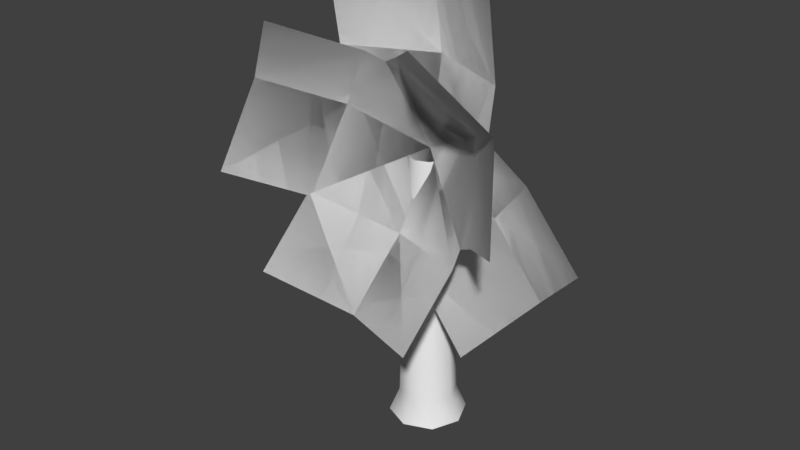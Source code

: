 # Source: tree.blend  (saved by Blender 2.79.0; exported with 4.5.12 LTS)
import bpy
from mathutils import Matrix  # noqa: F401  (used for matrix-valued properties, if any)

bpy.ops.wm.read_factory_settings(use_empty=True)
scene = bpy.context.scene
scene.name = 'Scene'

# ---- collections
col_collection_1 = bpy.data.collections.new('Collection 1'); scene.collection.children.link(col_collection_1)

# ---- world
world_world = bpy.data.worlds.new('World'); scene.world = world_world
world_world.color = (0.05088, 0.05088, 0.05088)
world_world.use_sun_shadow = False
world_world.sun_shadow_jitter_overblur = 0.0
world_world.cycles.sampling_method = 'MANUAL'

# ---- meshes
me_plane = bpy.data.meshes.new('Plane')
me_plane.from_pydata([(-7.05, -3.362, 14.1), (7.05, -3.362, 14.1), (-7.05, -3.362, 0.002316), (7.05, -3.362, 0.002316), (-7.05, -2.156, 7.053), (0.0, -0.1455, 14.1), (7.05, -2.156, 7.053), (0.0, -0.1455, 0.002316), (0.0, 1.061, 7.053), (-7.05, -3.362, 14.1), (7.05, -3.362, 14.1), (-7.05, -3.362, 0.002316), (7.05, -3.362, 0.002316), (-7.05, -2.156, 7.053), (0.0, -0.1455, 14.1), (7.05, -2.156, 7.053), (0.0, 1.061, 7.053), (15.19, -3.362, -4.243), (5.719, -3.362, -14.69), (4.735, -3.362, 5.224), (-4.732, -3.362, -5.227), (9.96, -2.156, 0.4904), (10.45, -0.1455, -9.468), (0.4936, -2.156, -9.96), (0.001717, -0.1455, -0.001555), (5.227, 1.061, -4.735), (15.19, -3.362, -4.243), (5.719, -3.362, -14.69), (4.735, -3.362, 5.224), (-4.732, -3.362, -5.227), (9.96, -2.156, 0.4904), (10.45, -0.1455, -9.468), (0.4936, -2.156, -9.96), (5.227, 1.061, -4.735), (-8.192, -3.362, -13.47), (-15.69, -3.362, -1.531), (3.748, -3.362, -5.971), (-3.752, -3.362, 5.969), (-2.222, -2.156, -9.722), (-11.94, -0.1455, -7.502), (-9.722, -2.156, 2.219), (-0.001961, -0.1455, -0.001232), (-5.972, 1.061, -3.751), (-8.192, -3.362, -13.47), (-15.69, -3.362, -1.531), (3.748, -3.362, -5.971), (-3.752, -3.362, 5.969), (-2.222, -2.156, -9.722), (-11.94, -0.1455, -7.502), (-9.722, -2.156, 2.219), (-5.972, 1.061, -3.751), (5.855, -9.986, 11.22), (12.6, -9.986, -1.16), (-4.854, -2.909, 5.384), (1.894, -2.909, -6.997), (1.032, -5.404, 8.592), (10.65, -7.204, 5.803), (7.78, -5.404, -3.789), (-0.06237, -0.127, -0.03399), (5.824, -2.622, 3.174), (-12.47, -9.986, -2.177), (-6.744, -9.986, 10.71), (-1.322, -2.909, -7.128), (4.402, -2.909, 5.759), (-7.448, -5.404, -4.407), (-11.08, -7.204, 4.922), (-1.724, -5.404, 8.48), (0.06492, -0.127, -0.02883), (-6.062, -2.622, 2.692), (5.52, -9.986, -11.39), (-8.444, -9.986, -9.428), (7.216, -2.909, 0.6884), (-6.747, -2.909, 2.65), (6.284, -5.404, -5.95), (-1.686, -7.204, -12.01), (-7.68, -5.404, -3.989), (0.009879, -0.127, 0.07034), (-0.9225, -2.622, -6.568), (5.52, -9.986, -11.39), (-8.444, -9.986, -9.428), (7.216, -2.909, 0.6884), (-6.747, -2.909, 2.65), (6.284, -5.404, -5.95), (-1.686, -7.204, -12.01), (-7.68, -5.404, -3.989), (-0.9225, -2.622, -6.568), (5.855, -9.986, 11.22), (12.6, -9.986, -1.16), (-4.854, -2.909, 5.384), (1.894, -2.909, -6.997), (1.032, -5.404, 8.592), (10.65, -7.204, 5.803), (7.78, -5.404, -3.789), (5.824, -2.622, 3.174), (-12.47, -9.986, -2.177), (-6.744, -9.986, 10.71), (-1.322, -2.909, -7.128), (4.402, -2.909, 5.759), (-7.448, -5.404, -4.407), (-11.08, -7.204, 4.922), (-1.724, -5.404, 8.48), (-6.062, -2.622, 2.692)], [], [(8, 6, 3, 7), (4, 8, 7, 2), (0, 5, 8, 4), (5, 1, 6, 8), (16, 7, 12, 15), (13, 11, 7, 16), (9, 13, 16, 14), (14, 16, 15, 10), (25, 23, 20, 24), (21, 25, 24, 19), (17, 22, 25, 21), (22, 18, 23, 25), (33, 24, 29, 32), (30, 28, 24, 33), (26, 30, 33, 31), (31, 33, 32, 27), (42, 40, 37, 41), (38, 42, 41, 36), (34, 39, 42, 38), (39, 35, 40, 42), (50, 41, 46, 49), (47, 45, 41, 50), (43, 47, 50, 48), (48, 50, 49, 44), (59, 58, 54, 57), (55, 53, 58, 59), (51, 55, 59, 56), (56, 59, 57, 52), (68, 67, 63, 66), (64, 62, 67, 68), (60, 64, 68, 65), (65, 68, 66, 61), (77, 75, 72, 76), (73, 77, 76, 71), (69, 74, 77, 73), (74, 70, 75, 77), (85, 76, 81, 84), (82, 80, 76, 85), (78, 82, 85, 83), (83, 85, 84, 79), (93, 92, 89, 58), (90, 93, 58, 88), (86, 91, 93, 90), (91, 87, 92, 93), (101, 100, 97, 67), (98, 101, 67, 96), (94, 99, 101, 98), (99, 95, 100, 101)])
me_plane.polygons.foreach_set('use_smooth', [True] * 48)
_uv = me_plane.uv_layers.new(name='UVMap')
_uv.uv.foreach_set('vector', [0.5, 0.5248, 9.996e-05, 0.5248, 0.007365, 0.07451, 0.5472, 0.06366, 0.9999, 0.5248, 0.5, 0.5248, 0.5472, 0.06366, 1.007, 0.07451, 0.9999, 0.9999, 0.5, 0.9999, 0.5, 0.5248, 0.9999, 0.5248, 0.5, 0.9999, 9.99e-05, 0.9999, 9.996e-05, 0.5248, 0.5, 0.5248, 0.5, 0.5248, 0.5472, 0.06366, 0.007365, 0.07451, 9.996e-05, 0.5248, 0.9999, 0.5248, 1.007, 0.07451, 0.5472, 0.06366, 0.5, 0.5248, 0.9999, 0.9999, 0.9999, 0.5248, 0.5, 0.5248, 0.5, 0.9999, 0.5, 0.9999, 0.5, 0.5248, 9.996e-05, 0.5248, 9.99e-05, 0.9999, 0.5, 0.5248, 9.996e-05, 0.5248, 0.007365, 0.07451, 0.5472, 0.06366, 0.9999, 0.5248, 0.5, 0.5248, 0.5472, 0.06366, 1.007, 0.07451, 0.9999, 0.9999, 0.5, 0.9999, 0.5, 0.5248, 0.9999, 0.5248, 0.5, 0.9999, 9.99e-05, 0.9999, 9.996e-05, 0.5248, 0.5, 0.5248, 0.5, 0.5248, 0.5472, 0.06366, 0.007365, 0.07451, 9.996e-05, 0.5248, 0.9999, 0.5248, 1.007, 0.07451, 0.5472, 0.06366, 0.5, 0.5248, 0.9999, 0.9999, 0.9999, 0.5248, 0.5, 0.5248, 0.5, 0.9999, 0.5, 0.9999, 0.5, 0.5248, 9.996e-05, 0.5248, 9.99e-05, 0.9999, 0.5, 0.5248, 9.996e-05, 0.5248, 0.007365, 0.07451, 0.5472, 0.06366, 0.9999, 0.5248, 0.5, 0.5248, 0.5472, 0.06366, 1.007, 0.07451, 0.9999, 0.9999, 0.5, 0.9999, 0.5, 0.5248, 0.9999, 0.5248, 0.5, 0.9999, 9.99e-05, 0.9999, 9.996e-05, 0.5248, 0.5, 0.5248, 0.5, 0.5248, 0.5472, 0.06366, 0.007365, 0.07451, 9.996e-05, 0.5248, 0.9999, 0.5248, 1.007, 0.07451, 0.5472, 0.06366, 0.5, 0.5248, 0.9999, 0.9999, 0.9999, 0.5248, 0.5, 0.5248, 0.5, 0.9999, 0.5, 0.9999, 0.5, 0.5248, 9.996e-05, 0.5248, 9.99e-05, 0.9999, 0.5, 0.5248, 0.5472, 0.06366, 0.007365, 0.07451, 9.996e-05, 0.5248, 0.9999, 0.5248, 1.007, 0.07451, 0.5472, 0.06366, 0.5, 0.5248, 0.9999, 0.9999, 0.9999, 0.5248, 0.5, 0.5248, 0.5, 0.9999, 0.5, 0.9999, 0.5, 0.5248, 9.996e-05, 0.5248, 9.99e-05, 0.9999, 0.5, 0.5248, 0.5472, 0.06366, 0.007365, 0.07451, 9.996e-05, 0.5248, 0.9999, 0.5248, 1.007, 0.07451, 0.5472, 0.06366, 0.5, 0.5248, 0.9999, 0.9999, 0.9999, 0.5248, 0.5, 0.5248, 0.5, 0.9999, 0.5, 0.9999, 0.5, 0.5248, 9.996e-05, 0.5248, 9.99e-05, 0.9999, 0.5, 0.5248, 9.996e-05, 0.5248, 0.007365, 0.07451, 0.5472, 0.06366, 0.9999, 0.5248, 0.5, 0.5248, 0.5472, 0.06366, 1.007, 0.07451, 0.9999, 0.9999, 0.5, 0.9999, 0.5, 0.5248, 0.9999, 0.5248, 0.5, 0.9999, 9.99e-05, 0.9999, 9.996e-05, 0.5248, 0.5, 0.5248, 0.5, 0.5248, 0.5472, 0.06366, 0.007365, 0.07451, 9.996e-05, 0.5248, 0.9999, 0.5248, 1.007, 0.07451, 0.5472, 0.06366, 0.5, 0.5248, 0.9999, 0.9999, 0.9999, 0.5248, 0.5, 0.5248, 0.5, 0.9999, 0.5, 0.9999, 0.5, 0.5248, 9.996e-05, 0.5248, 9.99e-05, 0.9999, 0.5, 0.5248, 9.996e-05, 0.5248, 0.007365, 0.07451, 0.5472, 0.06366, 0.9999, 0.5248, 0.5, 0.5248, 0.5472, 0.06366, 1.007, 0.07451, 0.9999, 0.9999, 0.5, 0.9999, 0.5, 0.5248, 0.9999, 0.5248, 0.5, 0.9999, 9.99e-05, 0.9999, 9.996e-05, 0.5248, 0.5, 0.5248, 0.5, 0.5248, 9.996e-05, 0.5248, 0.007365, 0.07451, 0.5472, 0.06366, 0.9999, 0.5248, 0.5, 0.5248, 0.5472, 0.06366, 1.007, 0.07451, 0.9999, 0.9999, 0.5, 0.9999, 0.5, 0.5248, 0.9999, 0.5248, 0.5, 0.9999, 9.99e-05, 0.9999, 9.996e-05, 0.5248, 0.5, 0.5248])
_ca = me_plane.color_attributes.new('Col', 'BYTE_COLOR', 'CORNER')
_ca.data.foreach_set('color', [0.1878, 0.1878, 0.1878, 1.0, 1.0, 1.0, 1.0, 1.0, 0.1878, 0.1878, 0.1878, 1.0, 0.0, 0.0, 0.0, 1.0, 1.0, 1.0, 1.0, 1.0, 0.1878, 0.1878, 0.1878, 1.0, 0.0, 0.0, 0.0, 1.0, 0.1878, 0.1878, 0.1878, 1.0, 1.0, 1.0, 1.0, 1.0, 0.5711, 0.5711, 0.5711, 1.0, 0.1878, 0.1878, 0.1878, 1.0, 1.0, 1.0, 1.0, 1.0, 0.5711, 0.5711, 0.5711, 1.0, 1.0, 1.0, 1.0, 1.0, 1.0, 1.0, 1.0, 1.0, 0.1878, 0.1878, 0.1878, 1.0, 0.3185, 0.3185, 0.3185, 1.0, 1.0, 1.0, 1.0, 1.0, 0.1878, 0.1878, 0.1878, 1.0, 1.0, 1.0, 1.0, 1.0, 1.0, 1.0, 1.0, 1.0, 0.1878, 0.1878, 0.1878, 1.0, 1.0, 1.0, 1.0, 1.0, 0.3185, 0.3185, 0.3185, 1.0, 1.0, 1.0, 1.0, 1.0, 1.0, 1.0, 1.0, 1.0, 0.3185, 0.3185, 0.3185, 1.0, 0.3185, 0.3185, 0.3185, 1.0, 0.3185, 0.3185, 0.3185, 1.0, 0.3185, 0.3185, 0.3185, 1.0, 1.0, 1.0, 1.0, 1.0, 1.0, 1.0, 1.0, 1.0, 0.1878, 0.1878, 0.1878, 1.0, 1.0, 1.0, 1.0, 1.0, 0.1878, 0.1878, 0.1878, 1.0, 0.0, 0.0, 0.0, 1.0, 1.0, 1.0, 1.0, 1.0, 0.1878, 0.1878, 0.1878, 1.0, 0.0, 0.0, 0.0, 1.0, 0.1878, 0.1878, 0.1878, 1.0, 1.0, 1.0, 1.0, 1.0, 0.5711, 0.5711, 0.5711, 1.0, 0.1878, 0.1878, 0.1878, 1.0, 1.0, 1.0, 1.0, 1.0, 0.5711, 0.5711, 0.5711, 1.0, 1.0, 1.0, 1.0, 1.0, 1.0, 1.0, 1.0, 1.0, 0.1878, 0.1878, 0.1878, 1.0, 0.1878, 0.1878, 0.1878, 1.0, 1.0, 1.0, 1.0, 1.0, 0.1878, 0.1878, 0.1878, 1.0, 1.0, 1.0, 1.0, 1.0, 1.0, 1.0, 1.0, 1.0, 0.1878, 0.1878, 0.1878, 1.0, 1.0, 1.0, 1.0, 1.0, 0.1878, 0.1878, 0.1878, 1.0, 1.0, 1.0, 1.0, 1.0, 1.0, 1.0, 1.0, 1.0, 0.1878, 0.1878, 0.1878, 1.0, 0.5711, 0.5711, 0.5711, 1.0, 0.5711, 0.5711, 0.5711, 1.0, 0.1878, 0.1878, 0.1878, 1.0, 1.0, 1.0, 1.0, 1.0, 1.0, 1.0, 1.0, 1.0, 0.1878, 0.1878, 0.1878, 1.0, 1.0, 1.0, 1.0, 1.0, 0.1878, 0.1878, 0.1878, 1.0, 0.0, 0.0, 0.0, 1.0, 1.0, 1.0, 1.0, 1.0, 0.1878, 0.1878, 0.1878, 1.0, 0.0, 0.0, 0.0, 1.0, 0.1878, 0.1878, 0.1878, 1.0, 1.0, 1.0, 1.0, 1.0, 0.5711, 0.5711, 0.5711, 1.0, 0.1878, 0.1878, 0.1878, 1.0, 1.0, 1.0, 1.0, 1.0, 0.5711, 0.5711, 0.5711, 1.0, 1.0, 1.0, 1.0, 1.0, 1.0, 1.0, 1.0, 1.0, 0.1878, 0.1878, 0.1878, 1.0, 0.3185, 0.3185, 0.3185, 1.0, 1.0, 1.0, 1.0, 1.0, 0.1878, 0.1878, 0.1878, 1.0, 1.0, 1.0, 1.0, 1.0, 1.0, 1.0, 1.0, 1.0, 0.1878, 0.1878, 0.1878, 1.0, 1.0, 1.0, 1.0, 1.0, 0.3185, 0.3185, 0.3185, 1.0, 1.0, 1.0, 1.0, 1.0, 1.0, 1.0, 1.0, 1.0, 0.3185, 0.3185, 0.3185, 1.0, 0.5711, 0.5711, 0.5711, 1.0, 0.5711, 0.5711, 0.5711, 1.0, 0.3185, 0.3185, 0.3185, 1.0, 1.0, 1.0, 1.0, 1.0, 1.0, 1.0, 1.0, 1.0, 0.1878, 0.1878, 0.1878, 1.0, 0.0, 0.0, 0.0, 1.0, 0.1878, 0.1878, 0.1878, 1.0, 1.0, 1.0, 1.0, 1.0, 1.0, 1.0, 1.0, 1.0, 0.1878, 0.1878, 0.1878, 1.0, 0.0, 0.0, 0.0, 1.0, 0.1878, 0.1878, 0.1878, 1.0, 1.0, 1.0, 1.0, 1.0, 1.0, 1.0, 1.0, 1.0, 0.1878, 0.1878, 0.1878, 1.0, 0.5711, 0.5711, 0.5711, 1.0, 0.5711, 0.5711, 0.5711, 1.0, 0.1878, 0.1878, 0.1878, 1.0, 1.0, 1.0, 1.0, 1.0, 1.0, 1.0, 1.0, 1.0, 0.1878, 0.1878, 0.1878, 1.0, 0.0, 0.0, 0.0, 1.0, 0.1878, 0.1878, 0.1878, 1.0, 1.0, 1.0, 1.0, 1.0, 1.0, 1.0, 1.0, 1.0, 0.1878, 0.1878, 0.1878, 1.0, 0.0, 0.0, 0.0, 1.0, 0.1878, 0.1878, 0.1878, 1.0, 1.0, 1.0, 1.0, 1.0, 1.0, 1.0, 1.0, 1.0, 0.1878, 0.1878, 0.1878, 1.0, 0.5711, 0.5711, 0.5711, 1.0, 0.5711, 0.5711, 0.5711, 1.0, 0.1878, 0.1878, 0.1878, 1.0, 1.0, 1.0, 1.0, 1.0, 1.0, 1.0, 1.0, 1.0, 0.1878, 0.1878, 0.1878, 1.0, 1.0, 1.0, 1.0, 1.0, 0.1878, 0.1878, 0.1878, 1.0, 0.0, 0.0, 0.0, 1.0, 1.0, 1.0, 1.0, 1.0, 0.1878, 0.1878, 0.1878, 1.0, 0.0, 0.0, 0.0, 1.0, 0.1878, 0.1878, 0.1878, 1.0, 1.0, 1.0, 1.0, 1.0, 0.5711, 0.5711, 0.5711, 1.0, 0.1878, 0.1878, 0.1878, 1.0, 1.0, 1.0, 1.0, 1.0, 0.5711, 0.5711, 0.5711, 1.0, 1.0, 1.0, 1.0, 1.0, 1.0, 1.0, 1.0, 1.0, 0.1878, 0.1878, 0.1878, 1.0, 0.1878, 0.1878, 0.1878, 1.0, 1.0, 1.0, 1.0, 1.0, 0.1878, 0.1878, 0.1878, 1.0, 1.0, 1.0, 1.0, 1.0, 1.0, 1.0, 1.0, 1.0, 0.1878, 0.1878, 0.1878, 1.0, 1.0, 1.0, 1.0, 1.0, 0.1878, 0.1878, 0.1878, 1.0, 1.0, 1.0, 1.0, 1.0, 1.0, 1.0, 1.0, 1.0, 0.1878, 0.1878, 0.1878, 1.0, 0.5711, 0.5711, 0.5711, 1.0, 0.5711, 0.5711, 0.5711, 1.0, 0.1878, 0.1878, 0.1878, 1.0, 1.0, 1.0, 1.0, 1.0, 1.0, 1.0, 1.0, 1.0, 0.1878, 0.1878, 0.1878, 1.0, 1.0, 1.0, 1.0, 1.0, 0.1878, 0.1878, 0.1878, 1.0, 1.0, 1.0, 1.0, 1.0, 1.0, 1.0, 1.0, 1.0, 0.1878, 0.1878, 0.1878, 1.0, 1.0, 1.0, 1.0, 1.0, 0.1878, 0.1878, 0.1878, 1.0, 1.0, 1.0, 1.0, 1.0, 0.5711, 0.5711, 0.5711, 1.0, 0.1878, 0.1878, 0.1878, 1.0, 1.0, 1.0, 1.0, 1.0, 0.5711, 0.5711, 0.5711, 1.0, 1.0, 1.0, 1.0, 1.0, 1.0, 1.0, 1.0, 1.0, 0.1878, 0.1878, 0.1878, 1.0, 0.1878, 0.1878, 0.1878, 1.0, 1.0, 1.0, 1.0, 1.0, 0.1878, 0.1878, 0.1878, 1.0, 1.0, 1.0, 1.0, 1.0, 1.0, 1.0, 1.0, 1.0, 0.1878, 0.1878, 0.1878, 1.0, 1.0, 1.0, 1.0, 1.0, 0.1878, 0.1878, 0.1878, 1.0, 1.0, 1.0, 1.0, 1.0, 0.5711, 0.5711, 0.5711, 1.0, 0.1878, 0.1878, 0.1878, 1.0, 1.0, 1.0, 1.0, 1.0, 0.5711, 0.5711, 0.5711, 1.0, 1.0, 1.0, 1.0, 1.0, 1.0, 1.0, 1.0, 1.0, 0.1878, 0.1878, 0.1878, 1.0])
me_plane.use_remesh_preserve_volume = False
me_plane.use_remesh_preserve_attributes = False
me_plane.use_mirror_vertex_groups = False
me_plane.use_paint_bone_selection = False
me_plane.use_paint_mask = True
me_plane.update()
me_cylinder_001 = bpy.data.meshes.new('Cylinder.001')
me_cylinder_001.from_pydata([(5.619e-08, 3.228, -1.0), (5.708e-08, 2.392, 1.0), (2.282, 2.282, -1.0), (1.692, 1.692, 1.0), (3.228, -1.411e-07, -1.0), (2.392, -1.046e-07, 1.0), (2.282, -2.282, -1.0), (1.692, -1.692, 1.0), (-2.26e-07, -3.228, -1.0), (-1.521e-07, -2.392, 1.0), (-2.282, -2.282, -1.0), (-1.692, -1.692, 1.0), (-3.228, 3.849e-08, -1.0), (-2.392, 2.853e-08, 1.0), (-2.282, 2.282, -1.0), (-1.692, 1.692, 1.0), (-0.3404, 1.576, 22.1), (0.7742, 1.115, 22.1), (1.236, -6.89e-08, 22.1), (0.7742, -1.115, 22.1), (-0.3404, -1.576, 22.1), (-1.455, -1.115, 22.1), (-1.917, 1.88e-08, 22.1), (-1.455, 1.115, 22.1)], [], [(0, 1, 3, 2), (2, 3, 5, 4), (4, 5, 7, 6), (6, 7, 9, 8), (8, 9, 11, 10), (10, 11, 13, 12), (12, 13, 15, 14), (14, 15, 1, 0), (5, 3, 17, 18), (11, 9, 20, 21), (1, 15, 23, 16), (3, 1, 16, 17), (7, 5, 18, 19), (13, 11, 21, 22), (9, 7, 19, 20), (15, 13, 22, 23)])
me_cylinder_001.polygons.foreach_set('use_smooth', [True] * 16)
_uv = me_cylinder_001.uv_layers.new(name='UVMap')
_uv.uv.foreach_set('vector', [1.623, -1.645, 1.623, -1.295, 1.309, -1.318, 1.304, -1.645, 1.304, -1.645, 1.309, -1.318, 0.9971, -1.327, 0.9929, -1.645, 0.9929, -1.645, 0.9971, -1.327, 0.6835, -1.327, 0.6762, -1.645, 0.6762, -1.645, 0.6835, -1.327, 0.3688, -1.327, 0.3569, -1.645, 0.3569, -1.645, 0.3688, -1.327, 0.05554, -1.329, 0.03998, -1.645, 0.03998, -1.645, 0.05554, -1.329, -0.2533, -1.33, -0.2695, -1.645, -0.2695, -1.645, -0.2533, -1.33, -0.5567, -1.328, -0.5678, -1.645, -0.5678, -1.645, -0.5567, -1.328, -0.8576, -1.306, -0.8576, -1.645, 0.9971, -1.327, 1.309, -1.318, 1.306, 2.675, 0.9967, 2.675, 0.05554, -1.329, 0.3688, -1.327, 0.3756, 2.675, 0.06612, 2.675, -0.8576, -1.306, -0.5567, -1.328, -0.5506, 2.675, -0.8576, 2.675, 1.309, -1.318, 1.623, -1.295, 1.623, 2.675, 1.306, 2.675, 0.6835, -1.327, 0.9971, -1.327, 0.9967, 2.675, 0.6859, 2.675, -0.2533, -1.33, 0.05554, -1.329, 0.06612, 2.675, -0.2425, 2.675, 0.3688, -1.327, 0.6835, -1.327, 0.6859, 2.675, 0.3756, 2.675, -0.5567, -1.328, -0.2533, -1.33, -0.2425, 2.675, -0.5506, 2.675])
me_cylinder_001.use_remesh_preserve_volume = False
me_cylinder_001.use_remesh_preserve_attributes = False
me_cylinder_001.use_mirror_vertex_groups = False
me_cylinder_001.update()
me_cylinder = bpy.data.meshes.new('Cylinder')
me_cylinder.from_pydata([(0.0, 1.0, -1.0), (0.0, 1.0, 1.0), (0.1951, 0.9808, -1.0), (0.1951, 0.9808, 1.0), (0.3827, 0.9239, -1.0), (0.3827, 0.9239, 1.0), (0.5556, 0.8315, -1.0), (0.5556, 0.8315, 1.0), (0.7071, 0.7071, -1.0), (0.7071, 0.7071, 1.0), (0.8315, 0.5556, -1.0), (0.8315, 0.5556, 1.0), (0.9239, 0.3827, -1.0), (0.9239, 0.3827, 1.0), (0.9808, 0.1951, -1.0), (0.9808, 0.1951, 1.0), (1.0, 7.55e-08, -1.0), (1.0, 7.55e-08, 1.0), (0.9808, -0.1951, -1.0), (0.9808, -0.1951, 1.0), (0.9239, -0.3827, -1.0), (0.9239, -0.3827, 1.0), (0.8315, -0.5556, -1.0), (0.8315, -0.5556, 1.0), (0.7071, -0.7071, -1.0), (0.7071, -0.7071, 1.0), (0.5556, -0.8315, -1.0), (0.5556, -0.8315, 1.0), (0.3827, -0.9239, -1.0), (0.3827, -0.9239, 1.0), (0.1951, -0.9808, -1.0), (0.1951, -0.9808, 1.0), (-3.258e-07, -1.0, -1.0), (-3.258e-07, -1.0, 1.0), (-0.1951, -0.9808, -1.0), (-0.1951, -0.9808, 1.0), (-0.3827, -0.9239, -1.0), (-0.3827, -0.9239, 1.0), (-0.5556, -0.8315, -1.0), (-0.5556, -0.8315, 1.0), (-0.7071, -0.7071, -1.0), (-0.7071, -0.7071, 1.0), (-0.8315, -0.5556, -1.0), (-0.8315, -0.5556, 1.0), (-0.9239, -0.3827, -1.0), (-0.9239, -0.3827, 1.0), (-0.9808, -0.1951, -1.0), (-0.9808, -0.1951, 1.0), (-1.0, 9.656e-07, -1.0), (-1.0, 9.656e-07, 1.0), (-0.9808, 0.1951, -1.0), (-0.9808, 0.1951, 1.0), (-0.9239, 0.3827, -1.0), (-0.9239, 0.3827, 1.0), (-0.8315, 0.5556, -1.0), (-0.8315, 0.5556, 1.0), (-0.7071, 0.7071, -1.0), (-0.7071, 0.7071, 1.0), (-0.5556, 0.8315, -1.0), (-0.5556, 0.8315, 1.0), (-0.3827, 0.9239, -1.0), (-0.3827, 0.9239, 1.0), (-0.1951, 0.9808, -1.0), (-0.1951, 0.9808, 1.0)], [], [(0, 1, 3, 2), (2, 3, 5, 4), (4, 5, 7, 6), (6, 7, 9, 8), (8, 9, 11, 10), (10, 11, 13, 12), (12, 13, 15, 14), (14, 15, 17, 16), (16, 17, 19, 18), (18, 19, 21, 20), (20, 21, 23, 22), (22, 23, 25, 24), (24, 25, 27, 26), (26, 27, 29, 28), (28, 29, 31, 30), (30, 31, 33, 32), (32, 33, 35, 34), (34, 35, 37, 36), (36, 37, 39, 38), (38, 39, 41, 40), (40, 41, 43, 42), (42, 43, 45, 44), (44, 45, 47, 46), (46, 47, 49, 48), (48, 49, 51, 50), (50, 51, 53, 52), (52, 53, 55, 54), (54, 55, 57, 56), (56, 57, 59, 58), (58, 59, 61, 60), (3, 1, 63, 61, 59, 57, 55, 53, 51, 49, 47, 45, 43, 41, 39, 37, 35, 33, 31, 29, 27, 25, 23, 21, 19, 17, 15, 13, 11, 9, 7, 5), (60, 61, 63, 62), (62, 63, 1, 0), (0, 2, 4, 6, 8, 10, 12, 14, 16, 18, 20, 22, 24, 26, 28, 30, 32, 34, 36, 38, 40, 42, 44, 46, 48, 50, 52, 54, 56, 58, 60, 62)])
me_cylinder.use_remesh_preserve_volume = False
me_cylinder.use_remesh_preserve_attributes = False
me_cylinder.use_mirror_vertex_groups = False
me_cylinder.update()

# ---- objects
ob_plane = bpy.data.objects.new('Plane', me_plane)
ob_cylinder_001 = bpy.data.objects.new('Cylinder.001', me_cylinder_001)
ob_cylinder = bpy.data.objects.new('Cylinder', me_cylinder)

# ---- transforms, parenting, visibility, modifiers, constraints
ob_plane.location = (0.0, 0.0, 23.77)
ob_plane.lineart.crease_threshold = 0.0
ob_cylinder_001.location = (0.0, 0.0, 1.0)
ob_cylinder_001.hide_viewport = True
ob_cylinder_001.lineart.crease_threshold = 0.0
ob_cylinder.location = (0.0, 0.0, 5.0)
ob_cylinder.scale = (1.0, 1.0, 5.0)
ob_cylinder.lineart.crease_threshold = 0.0

# ---- collection membership
col_collection_1.objects.link(ob_plane)
col_collection_1.objects.link(ob_cylinder_001)
col_collection_1.objects.link(ob_cylinder)

# ---- scene / render settings (as saved in the file)
scene.frame_start = 1; scene.frame_end = 250; scene.frame_set(64)
scene.render.engine = 'BLENDER_EEVEE_NEXT'
scene.render.resolution_percentage = 50
scene.render.dither_intensity = 0.0
scene.cycles.use_denoising = False
scene.cycles.samples = 128
scene.cycles.sampling_pattern = 'TABULATED_SOBOL'
scene.cycles.use_adaptive_sampling = False
scene.cycles.use_light_tree = False
scene.cycles.blur_glossy = 0.0
scene.cycles.sample_clamp_indirect = 0.0
scene.view_settings.view_transform = 'Standard'
bpy.context.view_layer.update()

# ---- added for rendering (the .blend has no active camera and no usable light): camera, sun
cam_auto = bpy.data.cameras.new('AutoCamera')
cam_auto.lens = 50.0
cam_auto.sensor_width = 36.0
cam_auto.clip_end = 1000.0
ob_auto_camera = bpy.data.objects.new('AutoCamera', cam_auto)
scene.collection.objects.link(ob_auto_camera)
ob_auto_camera.location = (47.2777, -60.4165, 56.4613)
ob_auto_camera.rotation_euler = (1.09748, -7.21219e-08, 0.694738)
scene.camera = ob_auto_camera
light_auto_sun = bpy.data.lights.new('AutoSun', 'SUN')
light_auto_sun.energy = 3.0
light_auto_sun.angle = 0.0523599
ob_auto_sun = bpy.data.objects.new('AutoSun', light_auto_sun)
scene.collection.objects.link(ob_auto_sun)
ob_auto_sun.rotation_euler = (0.872665, 0.174533, 0.523599)
bpy.context.view_layer.update()

